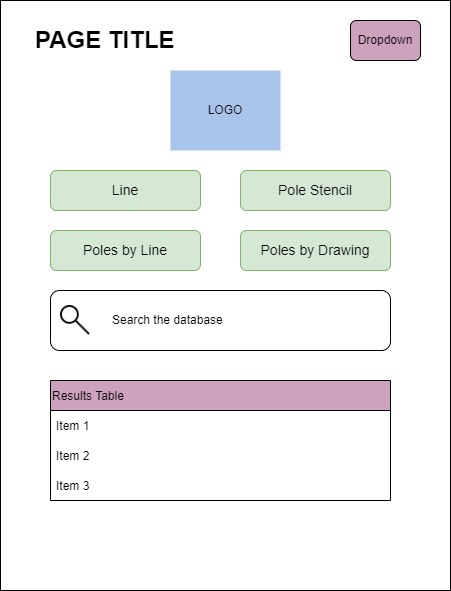

The diagram above was exported from draw.io. Its source (the exported page's mxGraphModel, read from the mxfile embedded in the PNG):
<mxGraphModel dx="794" dy="1087" grid="1" gridSize="10" guides="1" tooltips="1" connect="1" arrows="1" fold="1" page="1" pageScale="1" pageWidth="850" pageHeight="1100" math="0" shadow="0">
  <root>
    <mxCell id="0" />
    <mxCell id="1" parent="0" />
    <mxCell id="JJmaK4NuBeFT1neOUnmN-1" value="" style="rounded=0;whiteSpace=wrap;html=1;" parent="1" vertex="1">
      <mxGeometry x="160" y="190" width="450" height="590" as="geometry" />
    </mxCell>
    <mxCell id="JJmaK4NuBeFT1neOUnmN-2" value="&lt;h1&gt;PAGE TITLE&lt;/h1&gt;" style="text;html=1;strokeColor=none;fillColor=none;spacing=5;spacingTop=-20;whiteSpace=wrap;overflow=hidden;rounded=0;" parent="1" vertex="1">
      <mxGeometry x="190" y="210" width="380" height="40" as="geometry" />
    </mxCell>
    <mxCell id="JJmaK4NuBeFT1neOUnmN-3" value="" style="rounded=1;whiteSpace=wrap;html=1;" parent="1" vertex="1">
      <mxGeometry x="210" y="480" width="340" height="60" as="geometry" />
    </mxCell>
    <mxCell id="JJmaK4NuBeFT1neOUnmN-4" value="LOGO" style="text;html=1;strokeColor=none;fillColor=#A9C4EB;align=center;verticalAlign=middle;whiteSpace=wrap;rounded=0;" parent="1" vertex="1">
      <mxGeometry x="330" y="260" width="110" height="80" as="geometry" />
    </mxCell>
    <mxCell id="JJmaK4NuBeFT1neOUnmN-5" value="" style="shape=image;html=1;verticalAlign=top;verticalLabelPosition=bottom;labelBackgroundColor=#ffffff;imageAspect=0;aspect=fixed;image=https://cdn4.iconfinder.com/data/icons/essential-app-2/16/search-find-magnify-glass-128.png;fillColor=#A9C4EB;" parent="1" vertex="1">
      <mxGeometry x="220" y="495" width="30" height="30" as="geometry" />
    </mxCell>
    <mxCell id="JJmaK4NuBeFT1neOUnmN-6" value="Search the database" style="text;html=1;strokeColor=none;fillColor=none;align=left;verticalAlign=middle;whiteSpace=wrap;rounded=0;" parent="1" vertex="1">
      <mxGeometry x="270" y="495" width="230" height="30" as="geometry" />
    </mxCell>
    <mxCell id="JJmaK4NuBeFT1neOUnmN-7" value="Dropdown" style="rounded=1;whiteSpace=wrap;html=1;fillColor=#CDA2BE;" parent="1" vertex="1">
      <mxGeometry x="510" y="210" width="70" height="40" as="geometry" />
    </mxCell>
    <mxCell id="JJmaK4NuBeFT1neOUnmN-8" value="Results Table" style="swimlane;fontStyle=0;childLayout=stackLayout;horizontal=1;startSize=30;horizontalStack=0;resizeParent=1;resizeParentMax=0;resizeLast=0;collapsible=1;marginBottom=0;fillColor=#CDA2BE;align=left;" parent="1" vertex="1">
      <mxGeometry x="210" y="570" width="340" height="120" as="geometry" />
    </mxCell>
    <mxCell id="JJmaK4NuBeFT1neOUnmN-9" value="Item 1" style="text;strokeColor=none;fillColor=none;align=left;verticalAlign=middle;spacingLeft=4;spacingRight=4;overflow=hidden;points=[[0,0.5],[1,0.5]];portConstraint=eastwest;rotatable=0;" parent="JJmaK4NuBeFT1neOUnmN-8" vertex="1">
      <mxGeometry y="30" width="340" height="30" as="geometry" />
    </mxCell>
    <mxCell id="JJmaK4NuBeFT1neOUnmN-10" value="Item 2" style="text;strokeColor=none;fillColor=none;align=left;verticalAlign=middle;spacingLeft=4;spacingRight=4;overflow=hidden;points=[[0,0.5],[1,0.5]];portConstraint=eastwest;rotatable=0;" parent="JJmaK4NuBeFT1neOUnmN-8" vertex="1">
      <mxGeometry y="60" width="340" height="30" as="geometry" />
    </mxCell>
    <mxCell id="JJmaK4NuBeFT1neOUnmN-11" value="Item 3" style="text;strokeColor=none;fillColor=none;align=left;verticalAlign=middle;spacingLeft=4;spacingRight=4;overflow=hidden;points=[[0,0.5],[1,0.5]];portConstraint=eastwest;rotatable=0;" parent="JJmaK4NuBeFT1neOUnmN-8" vertex="1">
      <mxGeometry y="90" width="340" height="30" as="geometry" />
    </mxCell>
    <mxCell id="ntO5_9I0ipldCbCtGcjT-1" value="&lt;font style=&quot;font-size: 14px&quot;&gt;Line&lt;/font&gt;" style="rounded=1;whiteSpace=wrap;html=1;fontSize=10;fillColor=#d5e8d4;strokeColor=#82b366;" vertex="1" parent="1">
      <mxGeometry x="210" y="360" width="150" height="40" as="geometry" />
    </mxCell>
    <mxCell id="ntO5_9I0ipldCbCtGcjT-4" value="&lt;font style=&quot;font-size: 14px&quot;&gt;Pole Stencil&lt;/font&gt;" style="rounded=1;whiteSpace=wrap;html=1;fontSize=10;fillColor=#d5e8d4;strokeColor=#82b366;" vertex="1" parent="1">
      <mxGeometry x="400" y="360" width="150" height="40" as="geometry" />
    </mxCell>
    <mxCell id="ntO5_9I0ipldCbCtGcjT-6" value="Poles by Line" style="rounded=1;whiteSpace=wrap;html=1;fontSize=14;fillColor=#d5e8d4;strokeColor=#82b366;" vertex="1" parent="1">
      <mxGeometry x="210" y="420" width="150" height="40" as="geometry" />
    </mxCell>
    <mxCell id="ntO5_9I0ipldCbCtGcjT-7" value="Poles by Drawing" style="rounded=1;whiteSpace=wrap;html=1;fontSize=14;fillColor=#d5e8d4;strokeColor=#82b366;" vertex="1" parent="1">
      <mxGeometry x="400" y="420" width="150" height="40" as="geometry" />
    </mxCell>
  </root>
</mxGraphModel>